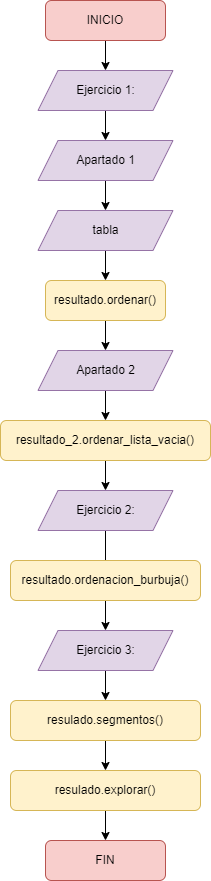

The diagram above was exported from draw.io. Its source (the exported page's mxGraphModel, read from the mxfile embedded in the PNG):
<mxGraphModel dx="782" dy="436" grid="1" gridSize="10" guides="1" tooltips="1" connect="1" arrows="1" fold="1" page="1" pageScale="1" pageWidth="827" pageHeight="1169" math="0" shadow="0">
  <root>
    <mxCell id="WIyWlLk6GJQsqaUBKTNV-0" />
    <mxCell id="WIyWlLk6GJQsqaUBKTNV-1" parent="WIyWlLk6GJQsqaUBKTNV-0" />
    <mxCell id="mF7ugIjlvZ4SNHsndyJy-25" style="edgeStyle=orthogonalEdgeStyle;rounded=0;orthogonalLoop=1;jettySize=auto;html=1;exitX=0.5;exitY=1;exitDx=0;exitDy=0;entryX=0.5;entryY=0;entryDx=0;entryDy=0;" edge="1" parent="WIyWlLk6GJQsqaUBKTNV-1" source="mF7ugIjlvZ4SNHsndyJy-5" target="mF7ugIjlvZ4SNHsndyJy-10">
      <mxGeometry relative="1" as="geometry" />
    </mxCell>
    <mxCell id="mF7ugIjlvZ4SNHsndyJy-5" value="INICIO" style="rounded=1;whiteSpace=wrap;html=1;fontSize=12;glass=0;strokeWidth=1;shadow=0;fillColor=#f8cecc;strokeColor=#b85450;" vertex="1" parent="WIyWlLk6GJQsqaUBKTNV-1">
      <mxGeometry x="160" y="80" width="120" height="40" as="geometry" />
    </mxCell>
    <mxCell id="mF7ugIjlvZ4SNHsndyJy-26" style="edgeStyle=orthogonalEdgeStyle;rounded=0;orthogonalLoop=1;jettySize=auto;html=1;exitX=0.5;exitY=1;exitDx=0;exitDy=0;entryX=0.5;entryY=0;entryDx=0;entryDy=0;" edge="1" parent="WIyWlLk6GJQsqaUBKTNV-1" source="mF7ugIjlvZ4SNHsndyJy-10" target="mF7ugIjlvZ4SNHsndyJy-13">
      <mxGeometry relative="1" as="geometry" />
    </mxCell>
    <mxCell id="mF7ugIjlvZ4SNHsndyJy-10" value="Ejercicio 1:" style="shape=parallelogram;perimeter=parallelogramPerimeter;whiteSpace=wrap;html=1;fixedSize=1;fillColor=#e1d5e7;strokeColor=#9673a6;" vertex="1" parent="WIyWlLk6GJQsqaUBKTNV-1">
      <mxGeometry x="152.5" y="150" width="135" height="40" as="geometry" />
    </mxCell>
    <mxCell id="mF7ugIjlvZ4SNHsndyJy-27" style="edgeStyle=orthogonalEdgeStyle;rounded=0;orthogonalLoop=1;jettySize=auto;html=1;exitX=0.5;exitY=1;exitDx=0;exitDy=0;entryX=0.5;entryY=0;entryDx=0;entryDy=0;" edge="1" parent="WIyWlLk6GJQsqaUBKTNV-1" source="mF7ugIjlvZ4SNHsndyJy-13" target="mF7ugIjlvZ4SNHsndyJy-14">
      <mxGeometry relative="1" as="geometry" />
    </mxCell>
    <mxCell id="mF7ugIjlvZ4SNHsndyJy-13" value="Apartado 1" style="shape=parallelogram;perimeter=parallelogramPerimeter;whiteSpace=wrap;html=1;fixedSize=1;fillColor=#e1d5e7;strokeColor=#9673a6;" vertex="1" parent="WIyWlLk6GJQsqaUBKTNV-1">
      <mxGeometry x="152.5" y="220" width="135" height="40" as="geometry" />
    </mxCell>
    <mxCell id="mF7ugIjlvZ4SNHsndyJy-28" style="edgeStyle=orthogonalEdgeStyle;rounded=0;orthogonalLoop=1;jettySize=auto;html=1;exitX=0.5;exitY=1;exitDx=0;exitDy=0;entryX=0.5;entryY=0;entryDx=0;entryDy=0;" edge="1" parent="WIyWlLk6GJQsqaUBKTNV-1" source="mF7ugIjlvZ4SNHsndyJy-14" target="mF7ugIjlvZ4SNHsndyJy-16">
      <mxGeometry relative="1" as="geometry" />
    </mxCell>
    <mxCell id="mF7ugIjlvZ4SNHsndyJy-14" value="tabla" style="shape=parallelogram;perimeter=parallelogramPerimeter;whiteSpace=wrap;html=1;fixedSize=1;fillColor=#e1d5e7;strokeColor=#9673a6;" vertex="1" parent="WIyWlLk6GJQsqaUBKTNV-1">
      <mxGeometry x="152.5" y="290" width="135" height="40" as="geometry" />
    </mxCell>
    <mxCell id="mF7ugIjlvZ4SNHsndyJy-29" style="edgeStyle=orthogonalEdgeStyle;rounded=0;orthogonalLoop=1;jettySize=auto;html=1;exitX=0.5;exitY=1;exitDx=0;exitDy=0;entryX=0.5;entryY=0;entryDx=0;entryDy=0;" edge="1" parent="WIyWlLk6GJQsqaUBKTNV-1" source="mF7ugIjlvZ4SNHsndyJy-16" target="mF7ugIjlvZ4SNHsndyJy-17">
      <mxGeometry relative="1" as="geometry" />
    </mxCell>
    <mxCell id="mF7ugIjlvZ4SNHsndyJy-16" value="resultado.ordenar()" style="rounded=1;whiteSpace=wrap;html=1;fontSize=12;glass=0;strokeWidth=1;shadow=0;fillColor=#fff2cc;strokeColor=#d6b656;" vertex="1" parent="WIyWlLk6GJQsqaUBKTNV-1">
      <mxGeometry x="160" y="360" width="120" height="40" as="geometry" />
    </mxCell>
    <mxCell id="mF7ugIjlvZ4SNHsndyJy-30" style="edgeStyle=orthogonalEdgeStyle;rounded=0;orthogonalLoop=1;jettySize=auto;html=1;exitX=0.5;exitY=1;exitDx=0;exitDy=0;entryX=0.5;entryY=0;entryDx=0;entryDy=0;" edge="1" parent="WIyWlLk6GJQsqaUBKTNV-1" source="mF7ugIjlvZ4SNHsndyJy-17" target="mF7ugIjlvZ4SNHsndyJy-18">
      <mxGeometry relative="1" as="geometry" />
    </mxCell>
    <mxCell id="mF7ugIjlvZ4SNHsndyJy-17" value="Apartado 2" style="shape=parallelogram;perimeter=parallelogramPerimeter;whiteSpace=wrap;html=1;fixedSize=1;fillColor=#e1d5e7;strokeColor=#9673a6;" vertex="1" parent="WIyWlLk6GJQsqaUBKTNV-1">
      <mxGeometry x="152.5" y="430" width="135" height="40" as="geometry" />
    </mxCell>
    <mxCell id="mF7ugIjlvZ4SNHsndyJy-31" style="edgeStyle=orthogonalEdgeStyle;rounded=0;orthogonalLoop=1;jettySize=auto;html=1;exitX=0.5;exitY=1;exitDx=0;exitDy=0;entryX=0.5;entryY=0;entryDx=0;entryDy=0;" edge="1" parent="WIyWlLk6GJQsqaUBKTNV-1" source="mF7ugIjlvZ4SNHsndyJy-18" target="mF7ugIjlvZ4SNHsndyJy-19">
      <mxGeometry relative="1" as="geometry" />
    </mxCell>
    <mxCell id="mF7ugIjlvZ4SNHsndyJy-18" value="resultado_2.ordenar_lista_vacia()" style="rounded=1;whiteSpace=wrap;html=1;fontSize=12;glass=0;strokeWidth=1;shadow=0;fillColor=#fff2cc;strokeColor=#d6b656;" vertex="1" parent="WIyWlLk6GJQsqaUBKTNV-1">
      <mxGeometry x="115" y="500" width="210" height="40" as="geometry" />
    </mxCell>
    <mxCell id="mF7ugIjlvZ4SNHsndyJy-32" style="edgeStyle=orthogonalEdgeStyle;rounded=0;orthogonalLoop=1;jettySize=auto;html=1;exitX=0.5;exitY=1;exitDx=0;exitDy=0;" edge="1" parent="WIyWlLk6GJQsqaUBKTNV-1" source="mF7ugIjlvZ4SNHsndyJy-19">
      <mxGeometry relative="1" as="geometry">
        <mxPoint x="220" y="650" as="targetPoint" />
      </mxGeometry>
    </mxCell>
    <mxCell id="mF7ugIjlvZ4SNHsndyJy-19" value="Ejercicio 2:" style="shape=parallelogram;perimeter=parallelogramPerimeter;whiteSpace=wrap;html=1;fixedSize=1;fillColor=#e1d5e7;strokeColor=#9673a6;" vertex="1" parent="WIyWlLk6GJQsqaUBKTNV-1">
      <mxGeometry x="152.5" y="570" width="135" height="40" as="geometry" />
    </mxCell>
    <mxCell id="mF7ugIjlvZ4SNHsndyJy-33" style="edgeStyle=orthogonalEdgeStyle;rounded=0;orthogonalLoop=1;jettySize=auto;html=1;exitX=0.5;exitY=1;exitDx=0;exitDy=0;entryX=0.5;entryY=0;entryDx=0;entryDy=0;" edge="1" parent="WIyWlLk6GJQsqaUBKTNV-1" source="mF7ugIjlvZ4SNHsndyJy-20" target="mF7ugIjlvZ4SNHsndyJy-21">
      <mxGeometry relative="1" as="geometry" />
    </mxCell>
    <mxCell id="mF7ugIjlvZ4SNHsndyJy-20" value="resultado.ordenacion_burbuja()" style="rounded=1;whiteSpace=wrap;html=1;fontSize=12;glass=0;strokeWidth=1;shadow=0;fillColor=#fff2cc;strokeColor=#d6b656;" vertex="1" parent="WIyWlLk6GJQsqaUBKTNV-1">
      <mxGeometry x="125" y="640" width="190" height="40" as="geometry" />
    </mxCell>
    <mxCell id="mF7ugIjlvZ4SNHsndyJy-34" style="edgeStyle=orthogonalEdgeStyle;rounded=0;orthogonalLoop=1;jettySize=auto;html=1;exitX=0.5;exitY=1;exitDx=0;exitDy=0;" edge="1" parent="WIyWlLk6GJQsqaUBKTNV-1" source="mF7ugIjlvZ4SNHsndyJy-21" target="mF7ugIjlvZ4SNHsndyJy-22">
      <mxGeometry relative="1" as="geometry" />
    </mxCell>
    <mxCell id="mF7ugIjlvZ4SNHsndyJy-21" value="Ejercicio 3:" style="shape=parallelogram;perimeter=parallelogramPerimeter;whiteSpace=wrap;html=1;fixedSize=1;fillColor=#e1d5e7;strokeColor=#9673a6;" vertex="1" parent="WIyWlLk6GJQsqaUBKTNV-1">
      <mxGeometry x="152.5" y="710" width="135" height="40" as="geometry" />
    </mxCell>
    <mxCell id="mF7ugIjlvZ4SNHsndyJy-35" style="edgeStyle=orthogonalEdgeStyle;rounded=0;orthogonalLoop=1;jettySize=auto;html=1;exitX=0.5;exitY=1;exitDx=0;exitDy=0;entryX=0.5;entryY=0;entryDx=0;entryDy=0;" edge="1" parent="WIyWlLk6GJQsqaUBKTNV-1" source="mF7ugIjlvZ4SNHsndyJy-22" target="mF7ugIjlvZ4SNHsndyJy-24">
      <mxGeometry relative="1" as="geometry" />
    </mxCell>
    <mxCell id="mF7ugIjlvZ4SNHsndyJy-22" value="resulado.segmentos()" style="rounded=1;whiteSpace=wrap;html=1;fontSize=12;glass=0;strokeWidth=1;shadow=0;fillColor=#fff2cc;strokeColor=#d6b656;" vertex="1" parent="WIyWlLk6GJQsqaUBKTNV-1">
      <mxGeometry x="125" y="780" width="190" height="40" as="geometry" />
    </mxCell>
    <mxCell id="mF7ugIjlvZ4SNHsndyJy-37" style="edgeStyle=orthogonalEdgeStyle;rounded=0;orthogonalLoop=1;jettySize=auto;html=1;exitX=0.5;exitY=1;exitDx=0;exitDy=0;entryX=0.5;entryY=0;entryDx=0;entryDy=0;" edge="1" parent="WIyWlLk6GJQsqaUBKTNV-1" source="mF7ugIjlvZ4SNHsndyJy-24" target="mF7ugIjlvZ4SNHsndyJy-36">
      <mxGeometry relative="1" as="geometry" />
    </mxCell>
    <mxCell id="mF7ugIjlvZ4SNHsndyJy-24" value="resulado.explorar()" style="rounded=1;whiteSpace=wrap;html=1;fontSize=12;glass=0;strokeWidth=1;shadow=0;fillColor=#fff2cc;strokeColor=#d6b656;" vertex="1" parent="WIyWlLk6GJQsqaUBKTNV-1">
      <mxGeometry x="125" y="850" width="190" height="40" as="geometry" />
    </mxCell>
    <mxCell id="mF7ugIjlvZ4SNHsndyJy-36" value="FIN" style="rounded=1;whiteSpace=wrap;html=1;fontSize=12;glass=0;strokeWidth=1;shadow=0;fillColor=#f8cecc;strokeColor=#b85450;" vertex="1" parent="WIyWlLk6GJQsqaUBKTNV-1">
      <mxGeometry x="160" y="920" width="120" height="40" as="geometry" />
    </mxCell>
  </root>
</mxGraphModel>